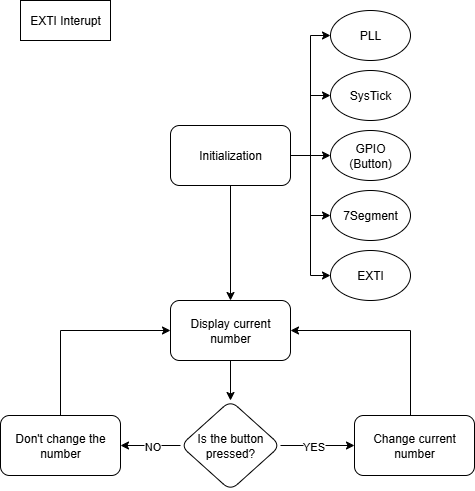

The diagram above was exported from draw.io. Its source (the exported page's mxGraphModel, read from the mxfile embedded in the PNG):
<mxGraphModel dx="1152" dy="589" grid="1" gridSize="10" guides="1" tooltips="1" connect="1" arrows="1" fold="1" page="1" pageScale="1" pageWidth="827" pageHeight="1169" math="0" shadow="0">
  <root>
    <mxCell id="0" />
    <mxCell id="1" parent="0" />
    <mxCell id="zmSMUJ-Q83NTthNv5w4H-11" style="edgeStyle=orthogonalEdgeStyle;rounded=0;orthogonalLoop=1;jettySize=auto;html=1;entryX=0;entryY=0.5;entryDx=0;entryDy=0;" edge="1" parent="1" source="zmSMUJ-Q83NTthNv5w4H-2" target="zmSMUJ-Q83NTthNv5w4H-6">
      <mxGeometry relative="1" as="geometry" />
    </mxCell>
    <mxCell id="zmSMUJ-Q83NTthNv5w4H-12" style="edgeStyle=orthogonalEdgeStyle;rounded=0;orthogonalLoop=1;jettySize=auto;html=1;entryX=0;entryY=0.5;entryDx=0;entryDy=0;" edge="1" parent="1" source="zmSMUJ-Q83NTthNv5w4H-2" target="zmSMUJ-Q83NTthNv5w4H-9">
      <mxGeometry relative="1" as="geometry" />
    </mxCell>
    <mxCell id="zmSMUJ-Q83NTthNv5w4H-14" style="edgeStyle=orthogonalEdgeStyle;rounded=0;orthogonalLoop=1;jettySize=auto;html=1;entryX=0;entryY=0.5;entryDx=0;entryDy=0;" edge="1" parent="1" source="zmSMUJ-Q83NTthNv5w4H-2" target="zmSMUJ-Q83NTthNv5w4H-8">
      <mxGeometry relative="1" as="geometry" />
    </mxCell>
    <mxCell id="zmSMUJ-Q83NTthNv5w4H-15" style="edgeStyle=orthogonalEdgeStyle;rounded=0;orthogonalLoop=1;jettySize=auto;html=1;exitX=1;exitY=0.5;exitDx=0;exitDy=0;entryX=0;entryY=0.5;entryDx=0;entryDy=0;" edge="1" parent="1" source="zmSMUJ-Q83NTthNv5w4H-2" target="zmSMUJ-Q83NTthNv5w4H-5">
      <mxGeometry relative="1" as="geometry" />
    </mxCell>
    <mxCell id="zmSMUJ-Q83NTthNv5w4H-16" style="edgeStyle=orthogonalEdgeStyle;rounded=0;orthogonalLoop=1;jettySize=auto;html=1;entryX=0;entryY=0.5;entryDx=0;entryDy=0;" edge="1" parent="1" source="zmSMUJ-Q83NTthNv5w4H-2" target="zmSMUJ-Q83NTthNv5w4H-7">
      <mxGeometry relative="1" as="geometry" />
    </mxCell>
    <mxCell id="zmSMUJ-Q83NTthNv5w4H-20" style="edgeStyle=orthogonalEdgeStyle;rounded=0;orthogonalLoop=1;jettySize=auto;html=1;" edge="1" parent="1" source="zmSMUJ-Q83NTthNv5w4H-2" target="zmSMUJ-Q83NTthNv5w4H-17">
      <mxGeometry relative="1" as="geometry" />
    </mxCell>
    <mxCell id="zmSMUJ-Q83NTthNv5w4H-2" value="Initialization" style="whiteSpace=wrap;html=1;rounded=1;" vertex="1" parent="1">
      <mxGeometry x="347" y="195" width="120" height="60" as="geometry" />
    </mxCell>
    <mxCell id="zmSMUJ-Q83NTthNv5w4H-4" value="EXTI Interupt" style="rounded=0;whiteSpace=wrap;html=1;" vertex="1" parent="1">
      <mxGeometry x="197" y="70" width="90" height="40" as="geometry" />
    </mxCell>
    <mxCell id="zmSMUJ-Q83NTthNv5w4H-5" value="PLL" style="ellipse;whiteSpace=wrap;html=1;" vertex="1" parent="1">
      <mxGeometry x="507" y="80" width="80" height="50" as="geometry" />
    </mxCell>
    <mxCell id="zmSMUJ-Q83NTthNv5w4H-6" value="SysTick" style="ellipse;whiteSpace=wrap;html=1;" vertex="1" parent="1">
      <mxGeometry x="507" y="140" width="80" height="50" as="geometry" />
    </mxCell>
    <mxCell id="zmSMUJ-Q83NTthNv5w4H-7" value="7Segment" style="ellipse;whiteSpace=wrap;html=1;" vertex="1" parent="1">
      <mxGeometry x="507" y="260" width="80" height="50" as="geometry" />
    </mxCell>
    <mxCell id="zmSMUJ-Q83NTthNv5w4H-8" value="EXTI" style="ellipse;whiteSpace=wrap;html=1;" vertex="1" parent="1">
      <mxGeometry x="507" y="320" width="80" height="50" as="geometry" />
    </mxCell>
    <mxCell id="zmSMUJ-Q83NTthNv5w4H-9" value="GPIO&lt;div&gt;(Button)&lt;/div&gt;" style="ellipse;whiteSpace=wrap;html=1;" vertex="1" parent="1">
      <mxGeometry x="507" y="200" width="80" height="50" as="geometry" />
    </mxCell>
    <mxCell id="zmSMUJ-Q83NTthNv5w4H-19" value="" style="edgeStyle=orthogonalEdgeStyle;rounded=0;orthogonalLoop=1;jettySize=auto;html=1;" edge="1" parent="1" source="zmSMUJ-Q83NTthNv5w4H-17" target="zmSMUJ-Q83NTthNv5w4H-18">
      <mxGeometry relative="1" as="geometry" />
    </mxCell>
    <mxCell id="zmSMUJ-Q83NTthNv5w4H-17" value="Display current number" style="whiteSpace=wrap;html=1;rounded=1;" vertex="1" parent="1">
      <mxGeometry x="347" y="370" width="120" height="60" as="geometry" />
    </mxCell>
    <mxCell id="zmSMUJ-Q83NTthNv5w4H-22" value="" style="edgeStyle=orthogonalEdgeStyle;rounded=0;orthogonalLoop=1;jettySize=auto;html=1;" edge="1" parent="1" source="zmSMUJ-Q83NTthNv5w4H-18" target="zmSMUJ-Q83NTthNv5w4H-21">
      <mxGeometry relative="1" as="geometry" />
    </mxCell>
    <mxCell id="zmSMUJ-Q83NTthNv5w4H-23" value="YES" style="edgeLabel;html=1;align=center;verticalAlign=middle;resizable=0;points=[];" vertex="1" connectable="0" parent="zmSMUJ-Q83NTthNv5w4H-22">
      <mxGeometry x="-0.1313" relative="1" as="geometry">
        <mxPoint as="offset" />
      </mxGeometry>
    </mxCell>
    <mxCell id="zmSMUJ-Q83NTthNv5w4H-26" value="" style="edgeStyle=orthogonalEdgeStyle;rounded=0;orthogonalLoop=1;jettySize=auto;html=1;" edge="1" parent="1" source="zmSMUJ-Q83NTthNv5w4H-18" target="zmSMUJ-Q83NTthNv5w4H-25">
      <mxGeometry relative="1" as="geometry" />
    </mxCell>
    <mxCell id="zmSMUJ-Q83NTthNv5w4H-27" value="NO" style="edgeLabel;html=1;align=center;verticalAlign=middle;resizable=0;points=[];" vertex="1" connectable="0" parent="zmSMUJ-Q83NTthNv5w4H-26">
      <mxGeometry x="-0.0381" y="-3" relative="1" as="geometry">
        <mxPoint y="3" as="offset" />
      </mxGeometry>
    </mxCell>
    <mxCell id="zmSMUJ-Q83NTthNv5w4H-18" value="Is the button&lt;div&gt;pressed?&lt;/div&gt;" style="rhombus;whiteSpace=wrap;html=1;rounded=1;" vertex="1" parent="1">
      <mxGeometry x="357" y="470" width="100" height="90" as="geometry" />
    </mxCell>
    <mxCell id="zmSMUJ-Q83NTthNv5w4H-24" style="edgeStyle=orthogonalEdgeStyle;rounded=0;orthogonalLoop=1;jettySize=auto;html=1;entryX=1;entryY=0.5;entryDx=0;entryDy=0;" edge="1" parent="1" source="zmSMUJ-Q83NTthNv5w4H-21" target="zmSMUJ-Q83NTthNv5w4H-17">
      <mxGeometry relative="1" as="geometry">
        <Array as="points">
          <mxPoint x="587" y="400" />
        </Array>
      </mxGeometry>
    </mxCell>
    <mxCell id="zmSMUJ-Q83NTthNv5w4H-21" value="Change current number" style="whiteSpace=wrap;html=1;rounded=1;" vertex="1" parent="1">
      <mxGeometry x="531" y="485" width="120" height="60" as="geometry" />
    </mxCell>
    <mxCell id="zmSMUJ-Q83NTthNv5w4H-28" style="edgeStyle=orthogonalEdgeStyle;rounded=0;orthogonalLoop=1;jettySize=auto;html=1;entryX=0;entryY=0.5;entryDx=0;entryDy=0;" edge="1" parent="1" source="zmSMUJ-Q83NTthNv5w4H-25" target="zmSMUJ-Q83NTthNv5w4H-17">
      <mxGeometry relative="1" as="geometry">
        <Array as="points">
          <mxPoint x="237" y="400" />
        </Array>
      </mxGeometry>
    </mxCell>
    <mxCell id="zmSMUJ-Q83NTthNv5w4H-25" value="Don't change the number" style="whiteSpace=wrap;html=1;rounded=1;" vertex="1" parent="1">
      <mxGeometry x="177" y="485" width="120" height="60" as="geometry" />
    </mxCell>
  </root>
</mxGraphModel>